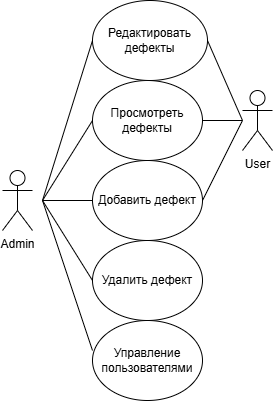

The diagram above was exported from draw.io. Its source (the exported page's mxGraphModel, read from the mxfile embedded in the PNG):
<mxGraphModel dx="1042" dy="1739" grid="1" gridSize="10" guides="1" tooltips="1" connect="1" arrows="1" fold="1" page="1" pageScale="1" pageWidth="827" pageHeight="1169" math="0" shadow="0">
  <root>
    <mxCell id="0" />
    <mxCell id="1" parent="0" />
    <mxCell id="0ZpidZUz6nB2EcGl51M_-1" value="User" style="shape=umlActor;verticalLabelPosition=bottom;verticalAlign=top;html=1;outlineConnect=0;" vertex="1" parent="1">
      <mxGeometry x="320" y="60" width="30" height="60" as="geometry" />
    </mxCell>
    <mxCell id="0ZpidZUz6nB2EcGl51M_-2" value="Admin" style="shape=umlActor;verticalLabelPosition=bottom;verticalAlign=top;html=1;outlineConnect=0;" vertex="1" parent="1">
      <mxGeometry x="80" y="140" width="30" height="60" as="geometry" />
    </mxCell>
    <mxCell id="0ZpidZUz6nB2EcGl51M_-3" value="Добавить дефект" style="ellipse;whiteSpace=wrap;html=1;" vertex="1" parent="1">
      <mxGeometry x="170" y="130" width="110" height="80" as="geometry" />
    </mxCell>
    <mxCell id="0ZpidZUz6nB2EcGl51M_-4" value="Просмотреть дефекты" style="ellipse;whiteSpace=wrap;html=1;" vertex="1" parent="1">
      <mxGeometry x="170" y="50" width="110" height="80" as="geometry" />
    </mxCell>
    <mxCell id="0ZpidZUz6nB2EcGl51M_-5" value="Редактировать дефекты" style="ellipse;whiteSpace=wrap;html=1;" vertex="1" parent="1">
      <mxGeometry x="170" y="-30" width="115" height="80" as="geometry" />
    </mxCell>
    <mxCell id="0ZpidZUz6nB2EcGl51M_-6" value="" style="endArrow=none;html=1;rounded=0;entryX=0;entryY=0.5;entryDx=0;entryDy=0;" edge="1" parent="1" target="0ZpidZUz6nB2EcGl51M_-3">
      <mxGeometry width="50" height="50" relative="1" as="geometry">
        <mxPoint x="120" y="170" as="sourcePoint" />
        <mxPoint x="180" y="160" as="targetPoint" />
      </mxGeometry>
    </mxCell>
    <mxCell id="0ZpidZUz6nB2EcGl51M_-11" value="Удалить дефект" style="ellipse;whiteSpace=wrap;html=1;" vertex="1" parent="1">
      <mxGeometry x="170" y="210" width="110" height="80" as="geometry" />
    </mxCell>
    <mxCell id="0ZpidZUz6nB2EcGl51M_-12" value="Управление пользователями" style="ellipse;whiteSpace=wrap;html=1;" vertex="1" parent="1">
      <mxGeometry x="170" y="290" width="110" height="80" as="geometry" />
    </mxCell>
    <mxCell id="0ZpidZUz6nB2EcGl51M_-13" value="" style="endArrow=none;html=1;rounded=0;" edge="1" parent="1">
      <mxGeometry width="50" height="50" relative="1" as="geometry">
        <mxPoint x="120" y="170" as="sourcePoint" />
        <mxPoint x="170" y="250" as="targetPoint" />
      </mxGeometry>
    </mxCell>
    <mxCell id="0ZpidZUz6nB2EcGl51M_-16" value="" style="endArrow=none;html=1;rounded=0;exitX=0;exitY=0.375;exitDx=0;exitDy=0;exitPerimeter=0;" edge="1" parent="1" source="0ZpidZUz6nB2EcGl51M_-12">
      <mxGeometry width="50" height="50" relative="1" as="geometry">
        <mxPoint x="140" y="340" as="sourcePoint" />
        <mxPoint x="120" y="170" as="targetPoint" />
      </mxGeometry>
    </mxCell>
    <mxCell id="0ZpidZUz6nB2EcGl51M_-18" value="" style="endArrow=none;html=1;rounded=0;entryX=0;entryY=0.5;entryDx=0;entryDy=0;" edge="1" parent="1" target="0ZpidZUz6nB2EcGl51M_-4">
      <mxGeometry width="50" height="50" relative="1" as="geometry">
        <mxPoint x="120" y="170" as="sourcePoint" />
        <mxPoint x="180" y="80" as="targetPoint" />
      </mxGeometry>
    </mxCell>
    <mxCell id="0ZpidZUz6nB2EcGl51M_-19" value="" style="endArrow=none;html=1;rounded=0;entryX=0;entryY=0.5;entryDx=0;entryDy=0;" edge="1" parent="1" target="0ZpidZUz6nB2EcGl51M_-5">
      <mxGeometry width="50" height="50" relative="1" as="geometry">
        <mxPoint x="120" y="170" as="sourcePoint" />
        <mxPoint x="190" y="40" as="targetPoint" />
      </mxGeometry>
    </mxCell>
    <mxCell id="0ZpidZUz6nB2EcGl51M_-20" value="" style="endArrow=none;html=1;rounded=0;exitX=1;exitY=0.5;exitDx=0;exitDy=0;" edge="1" parent="1" source="0ZpidZUz6nB2EcGl51M_-4">
      <mxGeometry width="50" height="50" relative="1" as="geometry">
        <mxPoint x="285" y="115" as="sourcePoint" />
        <mxPoint x="320" y="90" as="targetPoint" />
      </mxGeometry>
    </mxCell>
    <mxCell id="0ZpidZUz6nB2EcGl51M_-22" value="" style="endArrow=none;html=1;rounded=0;exitX=1;exitY=0.5;exitDx=0;exitDy=0;" edge="1" parent="1" source="0ZpidZUz6nB2EcGl51M_-3">
      <mxGeometry width="50" height="50" relative="1" as="geometry">
        <mxPoint x="390" y="260" as="sourcePoint" />
        <mxPoint x="320" y="90" as="targetPoint" />
      </mxGeometry>
    </mxCell>
    <mxCell id="0ZpidZUz6nB2EcGl51M_-23" value="" style="endArrow=none;html=1;rounded=0;exitX=1;exitY=0.5;exitDx=0;exitDy=0;" edge="1" parent="1" source="0ZpidZUz6nB2EcGl51M_-5">
      <mxGeometry width="50" height="50" relative="1" as="geometry">
        <mxPoint x="340" y="35" as="sourcePoint" />
        <mxPoint x="320" y="90" as="targetPoint" />
      </mxGeometry>
    </mxCell>
  </root>
</mxGraphModel>